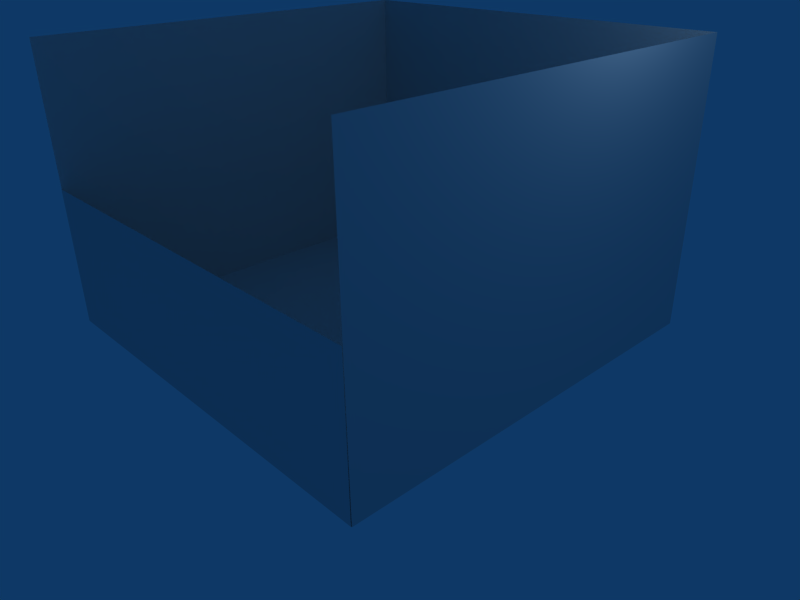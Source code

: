 # Source: irrbTut3.blend  (saved by Blender 2.48.1; exported with 4.5.12 LTS)
import bpy
from mathutils import Matrix  # noqa: F401  (used for matrix-valued properties, if any)

bpy.ops.wm.read_factory_settings(use_empty=True)
scene = bpy.context.scene
scene.name = 'Scene'

# ---- collections
col_collection_1 = bpy.data.collections.new('Collection 1'); scene.collection.children.link(col_collection_1)

# ---- world
world_world = bpy.data.worlds.new('World'); scene.world = world_world
world_world.color = (0.05656, 0.2208, 0.4)
world_world.use_sun_shadow = False
world_world.sun_shadow_jitter_overblur = 0.0
world_world.cycles.sampling_method = 'MANUAL'
world_world.cycles.sample_map_resolution = 256

# ---- cameras
cam_camera = bpy.data.cameras.new('Camera')
cam_camera.passepartout_alpha = 0.2
cam_camera.clip_end = 100.0
cam_camera.lens = 35.0
cam_camera.ortho_scale = 7.314
cam_camera.show_passepartout = False
cam_camera.show_safe_areas = True
cam_camera.dof.focus_distance = 0.0
cam_camera.dof.aperture_fstop = 128.0

# ---- lights
light_spot = bpy.data.lights.new('Spot', 'POINT')
light_spot.transmission_factor = 0.0
light_spot.cutoff_distance = 30.0
light_spot.energy = 100.0
light_spot.shadow_buffer_clip_start = 1.001
light_spot.shadow_soft_size = 1.0
light_spot.shadow_maximum_resolution = 0.006
light_spot.use_absolute_resolution = True
light_spot.cycles.use_multiple_importance_sampling = False

# ---- meshes
me_plane_001 = bpy.data.meshes.new('Plane.001')
me_plane_001.from_pydata([(2.995, 0.936, 3.853e-08), (2.995, -1.064, -4.401e-08), (-2.927, -1.064, -4.401e-08), (-2.927, 0.936, 3.853e-08)], [], [(0, 3, 2, 1)])
_uv = me_plane_001.uv_layers.new(name='trans_alphach')
_uv.uv.foreach_set('vector', [8.178, 3.679, -7.178, 3.679, -7.178, -2.679, 8.178, -2.679])
me_plane_001.use_remesh_preserve_volume = False
me_plane_001.use_remesh_preserve_attributes = False
me_plane_001.use_mirror_vertex_groups = False
me_plane_001.update()
me_cube = bpy.data.meshes.new('Cube')
me_cube.from_pydata([(2.964, 2.964, -2.964), (2.964, -2.964, -2.964), (-2.964, -2.964, -2.964), (-2.964, 2.964, -2.964), (2.964, 2.964, 0.9961), (2.964, -2.964, 0.9961), (-2.964, -2.964, 0.9961), (-2.964, 2.964, 0.9961), (2.964, -2.964, -1.439), (2.964, 2.964, -1.439), (-2.964, -2.964, -1.439), (-2.964, 2.964, -1.439)], [], [(0, 3, 2, 1), (0, 1, 8, 9), (9, 8, 5, 4), (2, 3, 11, 10), (10, 11, 7, 6), (4, 7, 11, 9), (3, 0, 9, 11)])
_uv = me_cube.uv_layers.new(name='UVTex')
_uv.uv.foreach_set('vector', [-0.7962, -0.7962, 1.796, -0.7962, 1.796, 1.796, -0.7962, 1.796, 2.139, 0.00401, 5.417, 0.00401, 5.417, 1.002, 2.139, 1.002, 0.9987, 2.384e-07, 1.996, 5.96e-08, 1.996, 1.0, 0.9987, 1.0, -4.419, 0.00401, -1.14, 0.00401, -1.14, 1.002, -4.419, 1.002, -0.9961, 0.0, 0.001309, 2.384e-07, 0.001308, 1.0, -0.9961, 1.0, 0.9987, 1.0, 0.001308, 1.0, 0.001309, 2.384e-07, 0.9987, 2.384e-07, -1.14, 0.00401, 2.139, 0.00401, 2.139, 1.002, -1.14, 1.002])
me_cube.use_remesh_preserve_volume = False
me_cube.use_remesh_preserve_attributes = False
me_cube.use_mirror_vertex_groups = False
me_cube.update()

# ---- objects
ob_plane_001 = bpy.data.objects.new('Plane.001', me_plane_001)
ob_cube = bpy.data.objects.new('Cube', me_cube)
ob_lamp = bpy.data.objects.new('Lamp', light_spot)
ob_camera = bpy.data.objects.new('Camera', cam_camera)

# ---- transforms, parenting, visibility, modifiers, constraints
ob_plane_001.location = (-0.04075, -2.967, 1.127)
ob_plane_001.rotation_euler = (1.571, -0.0, -0.0)
ob_plane_001.lock_rotations_4d = False
ob_plane_001.empty_display_type = 'ARROWS'
ob_plane_001.color = (0.0, 0.0, 0.0, 1.0)
ob_plane_001.lineart.crease_threshold = 0.0
ob_cube.location = (0.0, 0.0, 3.027)
ob_cube.lock_rotations_4d = False
ob_cube.empty_display_type = 'ARROWS'
ob_cube.color = (0.0, 0.0, 0.0, 1.0)
ob_cube.lineart.crease_threshold = 0.0
ob_lamp.location = (4.076, 1.005, 5.904)
ob_lamp.rotation_euler = (0.6503, 0.05522, 1.866)
ob_lamp.lock_rotations_4d = False
ob_lamp.empty_display_type = 'ARROWS'
ob_lamp.color = (0.0, 0.0, 0.0, 0.0)
ob_lamp.lineart.crease_threshold = 0.0
ob_camera.location = (7.481, -6.508, 5.344)
ob_camera.rotation_euler = (1.109, 0.01082, 0.8149)
ob_camera.lock_rotations_4d = False
ob_camera.empty_display_type = 'ARROWS'
ob_camera.color = (0.0, 0.0, 0.0, 0.0)
ob_camera.display_type = 'WIRE'
ob_camera.lineart.crease_threshold = 0.0

# ---- collection membership
col_collection_1.objects.link(ob_plane_001)
col_collection_1.objects.link(ob_cube)
col_collection_1.objects.link(ob_lamp)
col_collection_1.objects.link(ob_camera)

# ---- scene / render settings (as saved in the file)
scene.camera = ob_camera
scene.frame_start = 1; scene.frame_end = 250; scene.frame_set(1)
scene.render.engine = 'BLENDER_EEVEE_NEXT'
scene.render.image_settings.file_format = 'JPEG'
scene.render.image_settings.color_mode = 'RGB'
scene.render.image_settings.compression = 90
scene.render.resolution_x = 800
scene.render.resolution_y = 600
scene.render.pixel_aspect_x = 100.0
scene.render.pixel_aspect_y = 100.0
scene.render.fps = 25
scene.render.dither_intensity = 0.0
scene.render.use_compositing = False
scene.render.use_sequencer = False
scene.render.bake_margin = 2
scene.render.bake_bias = 0.0
scene.render.use_stamp_time = False
scene.render.use_stamp_date = False
scene.render.use_stamp_frame = False
scene.render.use_stamp_camera = False
scene.render.use_stamp_scene = False
scene.render.use_stamp_filename = False
scene.render.use_stamp_render_time = False
scene.render.stamp_font_size = 0
scene.cycles.use_denoising = False
scene.cycles.samples = 10
scene.cycles.sampling_pattern = 'TABULATED_SOBOL'
scene.cycles.light_sampling_threshold = 0.0
scene.cycles.use_adaptive_sampling = False
scene.cycles.use_light_tree = False
scene.cycles.blur_glossy = 0.0
scene.cycles.volume_bounces = 1
scene.cycles.pixel_filter_type = 'GAUSSIAN'
scene.cycles.sample_clamp_indirect = 0.0
scene.view_settings.view_transform = 'Raw'
bpy.context.view_layer.update()
